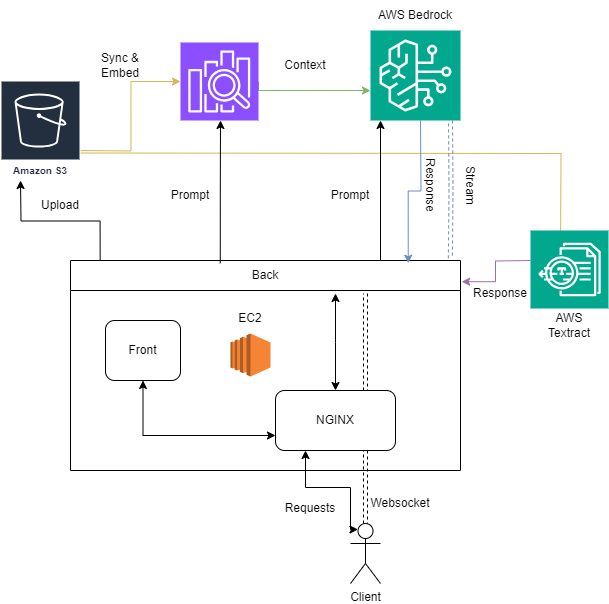

The diagram above was exported from draw.io. Its source (the exported page's mxGraphModel, read from the mxfile embedded in the PNG):
<mxGraphModel dx="1050" dy="522" grid="1" gridSize="10" guides="1" tooltips="1" connect="1" arrows="1" fold="1" page="1" pageScale="1" pageWidth="850" pageHeight="1100" math="0" shadow="0">
  <root>
    <mxCell id="0" />
    <mxCell id="1" parent="0" />
    <mxCell id="a_fASSibOC2FNkvJYGmD-14" value="" style="group;movable=1;resizable=1;rotatable=1;deletable=1;editable=1;locked=0;connectable=1;" vertex="1" connectable="0" parent="1">
      <mxGeometry x="190" y="307" width="390" height="210" as="geometry" />
    </mxCell>
    <mxCell id="a_fASSibOC2FNkvJYGmD-44" style="edgeStyle=orthogonalEdgeStyle;rounded=0;orthogonalLoop=1;jettySize=auto;html=1;exitX=0.5;exitY=1;exitDx=0;exitDy=0;entryX=0;entryY=0.75;entryDx=0;entryDy=0;startArrow=classic;startFill=1;" edge="1" parent="a_fASSibOC2FNkvJYGmD-14" source="a_fASSibOC2FNkvJYGmD-7" target="a_fASSibOC2FNkvJYGmD-8">
      <mxGeometry relative="1" as="geometry" />
    </mxCell>
    <mxCell id="a_fASSibOC2FNkvJYGmD-7" value="Front" style="rounded=1;whiteSpace=wrap;html=1;movable=1;resizable=1;rotatable=1;deletable=1;editable=1;locked=0;connectable=1;" vertex="1" parent="a_fASSibOC2FNkvJYGmD-14">
      <mxGeometry x="35" y="60" width="75" height="60" as="geometry" />
    </mxCell>
    <mxCell id="a_fASSibOC2FNkvJYGmD-46" style="edgeStyle=orthogonalEdgeStyle;rounded=0;orthogonalLoop=1;jettySize=auto;html=1;exitX=0.5;exitY=0;exitDx=0;exitDy=0;startArrow=classic;startFill=1;" edge="1" parent="a_fASSibOC2FNkvJYGmD-14" source="a_fASSibOC2FNkvJYGmD-8">
      <mxGeometry relative="1" as="geometry">
        <mxPoint x="265" y="33" as="targetPoint" />
      </mxGeometry>
    </mxCell>
    <mxCell id="a_fASSibOC2FNkvJYGmD-47" style="edgeStyle=orthogonalEdgeStyle;rounded=0;orthogonalLoop=1;jettySize=auto;html=1;exitX=0.75;exitY=0;exitDx=0;exitDy=0;shape=link;dashed=1;" edge="1" parent="a_fASSibOC2FNkvJYGmD-14" source="a_fASSibOC2FNkvJYGmD-8">
      <mxGeometry relative="1" as="geometry">
        <mxPoint x="295" y="33" as="targetPoint" />
      </mxGeometry>
    </mxCell>
    <mxCell id="a_fASSibOC2FNkvJYGmD-52" style="edgeStyle=orthogonalEdgeStyle;rounded=0;orthogonalLoop=1;jettySize=auto;html=1;exitX=0.75;exitY=1;exitDx=0;exitDy=0;shape=link;dashed=1;" edge="1" parent="a_fASSibOC2FNkvJYGmD-14" source="a_fASSibOC2FNkvJYGmD-8">
      <mxGeometry relative="1" as="geometry">
        <mxPoint x="295" y="263" as="targetPoint" />
      </mxGeometry>
    </mxCell>
    <mxCell id="a_fASSibOC2FNkvJYGmD-8" value="NGINX" style="rounded=1;whiteSpace=wrap;html=1;" vertex="1" parent="a_fASSibOC2FNkvJYGmD-14">
      <mxGeometry x="205" y="130" width="120" height="60" as="geometry" />
    </mxCell>
    <mxCell id="a_fASSibOC2FNkvJYGmD-9" value="Back" style="swimlane;fontStyle=0;childLayout=stackLayout;horizontal=1;startSize=30;horizontalStack=0;resizeParent=1;resizeParentMax=0;resizeLast=0;collapsible=1;marginBottom=0;whiteSpace=wrap;html=1;movable=1;resizable=1;rotatable=1;deletable=1;editable=1;locked=0;connectable=1;" vertex="1" parent="a_fASSibOC2FNkvJYGmD-14">
      <mxGeometry width="390" height="210" as="geometry" />
    </mxCell>
    <mxCell id="a_fASSibOC2FNkvJYGmD-3" style="edgeStyle=orthogonalEdgeStyle;rounded=0;orthogonalLoop=1;jettySize=auto;html=1;exitX=1;exitY=0.5;exitDx=0;exitDy=0;entryX=0;entryY=0.5;entryDx=0;entryDy=0;fillColor=#fff2cc;strokeColor=#d6b656;entryPerimeter=0;" edge="1" parent="1" target="a_fASSibOC2FNkvJYGmD-31">
      <mxGeometry relative="1" as="geometry">
        <mxPoint x="200" y="197" as="sourcePoint" />
        <mxPoint x="280" y="137" as="targetPoint" />
      </mxGeometry>
    </mxCell>
    <mxCell id="a_fASSibOC2FNkvJYGmD-15" style="edgeStyle=orthogonalEdgeStyle;rounded=0;orthogonalLoop=1;jettySize=auto;html=1;entryX=0;entryY=0.5;entryDx=0;entryDy=0;fillColor=#fff2cc;strokeColor=#d6b656;" edge="1" parent="1">
      <mxGeometry relative="1" as="geometry">
        <mxPoint x="200" y="199.5" as="sourcePoint" />
        <mxPoint x="680" y="304.5" as="targetPoint" />
      </mxGeometry>
    </mxCell>
    <mxCell id="a_fASSibOC2FNkvJYGmD-16" style="edgeStyle=orthogonalEdgeStyle;rounded=0;orthogonalLoop=1;jettySize=auto;html=1;fillColor=#d5e8d4;strokeColor=#82b366;entryX=0;entryY=0.667;entryDx=0;entryDy=0;entryPerimeter=0;exitX=1;exitY=0.5;exitDx=0;exitDy=0;exitPerimeter=0;" edge="1" parent="1" source="a_fASSibOC2FNkvJYGmD-31" target="a_fASSibOC2FNkvJYGmD-28">
      <mxGeometry relative="1" as="geometry">
        <mxPoint x="400" y="137" as="sourcePoint" />
        <mxPoint x="480" y="137" as="targetPoint" />
        <Array as="points">
          <mxPoint x="378" y="137" />
        </Array>
      </mxGeometry>
    </mxCell>
    <mxCell id="a_fASSibOC2FNkvJYGmD-17" style="edgeStyle=orthogonalEdgeStyle;rounded=0;orthogonalLoop=1;jettySize=auto;html=1;exitX=0.076;exitY=0.002;exitDx=0;exitDy=0;entryX=0.5;entryY=1;entryDx=0;entryDy=0;exitPerimeter=0;" edge="1" parent="1" source="a_fASSibOC2FNkvJYGmD-9">
      <mxGeometry relative="1" as="geometry">
        <mxPoint x="140" y="227" as="targetPoint" />
      </mxGeometry>
    </mxCell>
    <mxCell id="a_fASSibOC2FNkvJYGmD-18" style="edgeStyle=orthogonalEdgeStyle;rounded=0;orthogonalLoop=1;jettySize=auto;html=1;exitX=0.384;exitY=0.013;exitDx=0;exitDy=0;entryX=0.5;entryY=1;entryDx=0;entryDy=0;exitPerimeter=0;" edge="1" parent="1" source="a_fASSibOC2FNkvJYGmD-9">
      <mxGeometry relative="1" as="geometry">
        <mxPoint x="340" y="167" as="targetPoint" />
      </mxGeometry>
    </mxCell>
    <mxCell id="a_fASSibOC2FNkvJYGmD-22" style="edgeStyle=orthogonalEdgeStyle;rounded=0;orthogonalLoop=1;jettySize=auto;html=1;" edge="1" parent="1">
      <mxGeometry relative="1" as="geometry">
        <mxPoint x="490" y="307" as="sourcePoint" />
        <mxPoint x="500" y="167" as="targetPoint" />
        <Array as="points">
          <mxPoint x="500" y="307" />
        </Array>
      </mxGeometry>
    </mxCell>
    <mxCell id="a_fASSibOC2FNkvJYGmD-24" style="edgeStyle=orthogonalEdgeStyle;rounded=0;orthogonalLoop=1;jettySize=auto;html=1;exitX=0.5;exitY=1;exitDx=0;exitDy=0;entryX=0.866;entryY=0.013;entryDx=0;entryDy=0;entryPerimeter=0;fillColor=#dae8fc;strokeColor=#6c8ebf;" edge="1" parent="1" target="a_fASSibOC2FNkvJYGmD-9">
      <mxGeometry relative="1" as="geometry">
        <mxPoint x="540" y="167" as="sourcePoint" />
      </mxGeometry>
    </mxCell>
    <mxCell id="a_fASSibOC2FNkvJYGmD-25" style="edgeStyle=orthogonalEdgeStyle;rounded=0;orthogonalLoop=1;jettySize=auto;html=1;exitX=0.75;exitY=1;exitDx=0;exitDy=0;entryX=0.974;entryY=-0.01;entryDx=0;entryDy=0;entryPerimeter=0;shape=link;dashed=1;fillColor=#dae8fc;strokeColor=#6c8ebf;" edge="1" parent="1" target="a_fASSibOC2FNkvJYGmD-9">
      <mxGeometry relative="1" as="geometry">
        <mxPoint x="570" y="167" as="sourcePoint" />
      </mxGeometry>
    </mxCell>
    <mxCell id="a_fASSibOC2FNkvJYGmD-26" style="edgeStyle=orthogonalEdgeStyle;rounded=0;orthogonalLoop=1;jettySize=auto;html=1;exitX=0;exitY=1;exitDx=0;exitDy=0;entryX=1.003;entryY=0.101;entryDx=0;entryDy=0;entryPerimeter=0;fillColor=#e1d5e7;strokeColor=#9673a6;" edge="1" parent="1" target="a_fASSibOC2FNkvJYGmD-9">
      <mxGeometry relative="1" as="geometry">
        <mxPoint x="650" y="307" as="sourcePoint" />
      </mxGeometry>
    </mxCell>
    <mxCell id="a_fASSibOC2FNkvJYGmD-53" style="edgeStyle=orthogonalEdgeStyle;rounded=0;orthogonalLoop=1;jettySize=auto;html=1;entryX=0.25;entryY=1;entryDx=0;entryDy=0;startArrow=classic;startFill=1;exitX=0.25;exitY=0.1;exitDx=0;exitDy=0;exitPerimeter=0;" edge="1" parent="1" source="a_fASSibOC2FNkvJYGmD-27" target="a_fASSibOC2FNkvJYGmD-8">
      <mxGeometry relative="1" as="geometry">
        <Array as="points">
          <mxPoint x="470" y="576" />
          <mxPoint x="470" y="534" />
          <mxPoint x="425" y="534" />
        </Array>
      </mxGeometry>
    </mxCell>
    <mxCell id="a_fASSibOC2FNkvJYGmD-27" value="Client" style="shape=umlActor;verticalLabelPosition=bottom;verticalAlign=top;html=1;outlineConnect=0;" vertex="1" parent="1">
      <mxGeometry x="470" y="570" width="30" height="60" as="geometry" />
    </mxCell>
    <mxCell id="a_fASSibOC2FNkvJYGmD-28" value="" style="sketch=0;points=[[0,0,0],[0.25,0,0],[0.5,0,0],[0.75,0,0],[1,0,0],[0,1,0],[0.25,1,0],[0.5,1,0],[0.75,1,0],[1,1,0],[0,0.25,0],[0,0.5,0],[0,0.75,0],[1,0.25,0],[1,0.5,0],[1,0.75,0]];outlineConnect=0;fontColor=#232F3E;fillColor=#01A88D;strokeColor=#ffffff;dashed=0;verticalLabelPosition=bottom;verticalAlign=top;align=center;html=1;fontSize=12;fontStyle=0;aspect=fixed;shape=mxgraph.aws4.resourceIcon;resIcon=mxgraph.aws4.bedrock;" vertex="1" parent="1">
      <mxGeometry x="490" y="77" width="90" height="90" as="geometry" />
    </mxCell>
    <mxCell id="a_fASSibOC2FNkvJYGmD-29" value="Amazon S3" style="sketch=0;outlineConnect=0;fontColor=#232F3E;gradientColor=none;strokeColor=#ffffff;fillColor=#232F3E;dashed=0;verticalLabelPosition=middle;verticalAlign=bottom;align=center;html=1;whiteSpace=wrap;fontSize=10;fontStyle=1;spacing=3;shape=mxgraph.aws4.productIcon;prIcon=mxgraph.aws4.s3;" vertex="1" parent="1">
      <mxGeometry x="120" y="127" width="80" height="100" as="geometry" />
    </mxCell>
    <mxCell id="a_fASSibOC2FNkvJYGmD-30" value="" style="sketch=0;points=[[0,0,0],[0.25,0,0],[0.5,0,0],[0.75,0,0],[1,0,0],[0,1,0],[0.25,1,0],[0.5,1,0],[0.75,1,0],[1,1,0],[0,0.25,0],[0,0.5,0],[0,0.75,0],[1,0.25,0],[1,0.5,0],[1,0.75,0]];outlineConnect=0;fontColor=#232F3E;fillColor=#01A88D;strokeColor=#ffffff;dashed=0;verticalLabelPosition=bottom;verticalAlign=top;align=center;html=1;fontSize=12;fontStyle=0;aspect=fixed;shape=mxgraph.aws4.resourceIcon;resIcon=mxgraph.aws4.textract;" vertex="1" parent="1">
      <mxGeometry x="650" y="277" width="78" height="78" as="geometry" />
    </mxCell>
    <mxCell id="a_fASSibOC2FNkvJYGmD-31" value="" style="sketch=0;points=[[0,0,0],[0.25,0,0],[0.5,0,0],[0.75,0,0],[1,0,0],[0,1,0],[0.25,1,0],[0.5,1,0],[0.75,1,0],[1,1,0],[0,0.25,0],[0,0.5,0],[0,0.75,0],[1,0.25,0],[1,0.5,0],[1,0.75,0]];outlineConnect=0;fontColor=#232F3E;fillColor=#8C4FFF;strokeColor=#ffffff;dashed=0;verticalLabelPosition=bottom;verticalAlign=top;align=center;html=1;fontSize=12;fontStyle=0;aspect=fixed;shape=mxgraph.aws4.resourceIcon;resIcon=mxgraph.aws4.elasticsearch_service;" vertex="1" parent="1">
      <mxGeometry x="300" y="89" width="78" height="78" as="geometry" />
    </mxCell>
    <mxCell id="a_fASSibOC2FNkvJYGmD-32" value="Upload" style="text;strokeColor=none;align=center;fillColor=none;html=1;verticalAlign=middle;whiteSpace=wrap;rounded=0;" vertex="1" parent="1">
      <mxGeometry x="150" y="237" width="60" height="30" as="geometry" />
    </mxCell>
    <mxCell id="a_fASSibOC2FNkvJYGmD-33" value="Sync &amp;amp; Embed" style="text;strokeColor=none;align=center;fillColor=none;html=1;verticalAlign=middle;whiteSpace=wrap;rounded=0;" vertex="1" parent="1">
      <mxGeometry x="210" y="97" width="60" height="30" as="geometry" />
    </mxCell>
    <mxCell id="a_fASSibOC2FNkvJYGmD-34" value="Context" style="text;strokeColor=none;align=center;fillColor=none;html=1;verticalAlign=middle;whiteSpace=wrap;rounded=0;" vertex="1" parent="1">
      <mxGeometry x="395" y="97" width="60" height="30" as="geometry" />
    </mxCell>
    <mxCell id="a_fASSibOC2FNkvJYGmD-35" value="Prompt" style="text;strokeColor=none;align=center;fillColor=none;html=1;verticalAlign=middle;whiteSpace=wrap;rounded=0;" vertex="1" parent="1">
      <mxGeometry x="280" y="227" width="60" height="30" as="geometry" />
    </mxCell>
    <mxCell id="a_fASSibOC2FNkvJYGmD-36" value="Prompt" style="text;strokeColor=none;align=center;fillColor=none;html=1;verticalAlign=middle;whiteSpace=wrap;rounded=0;" vertex="1" parent="1">
      <mxGeometry x="440" y="227" width="60" height="30" as="geometry" />
    </mxCell>
    <mxCell id="a_fASSibOC2FNkvJYGmD-37" value="Response" style="text;strokeColor=none;align=center;fillColor=none;html=1;verticalAlign=middle;whiteSpace=wrap;rounded=0;rotation=90;" vertex="1" parent="1">
      <mxGeometry x="520" y="217" width="60" height="30" as="geometry" />
    </mxCell>
    <mxCell id="a_fASSibOC2FNkvJYGmD-38" value="Stream" style="text;strokeColor=none;align=center;fillColor=none;html=1;verticalAlign=middle;whiteSpace=wrap;rounded=0;rotation=90;" vertex="1" parent="1">
      <mxGeometry x="560" y="217" width="60" height="30" as="geometry" />
    </mxCell>
    <mxCell id="a_fASSibOC2FNkvJYGmD-39" value="Response" style="text;strokeColor=none;align=center;fillColor=none;html=1;verticalAlign=middle;whiteSpace=wrap;rounded=0;" vertex="1" parent="1">
      <mxGeometry x="590" y="325" width="60" height="30" as="geometry" />
    </mxCell>
    <mxCell id="a_fASSibOC2FNkvJYGmD-40" value="AWS&lt;div&gt;Textract&lt;/div&gt;" style="text;strokeColor=none;align=center;fillColor=none;html=1;verticalAlign=middle;whiteSpace=wrap;rounded=0;" vertex="1" parent="1">
      <mxGeometry x="659" y="357" width="60" height="30" as="geometry" />
    </mxCell>
    <mxCell id="a_fASSibOC2FNkvJYGmD-41" value="AWS Bedrock" style="text;strokeColor=none;align=center;fillColor=none;html=1;verticalAlign=middle;whiteSpace=wrap;rounded=0;" vertex="1" parent="1">
      <mxGeometry x="480" y="47" width="110" height="30" as="geometry" />
    </mxCell>
    <mxCell id="a_fASSibOC2FNkvJYGmD-48" value="" style="outlineConnect=0;dashed=0;verticalLabelPosition=bottom;verticalAlign=top;align=center;html=1;shape=mxgraph.aws3.ec2;fillColor=#F58534;gradientColor=none;" vertex="1" parent="1">
      <mxGeometry x="350" y="380" width="40" height="43" as="geometry" />
    </mxCell>
    <mxCell id="a_fASSibOC2FNkvJYGmD-50" value="EC2" style="text;strokeColor=none;align=center;fillColor=none;html=1;verticalAlign=middle;whiteSpace=wrap;rounded=0;" vertex="1" parent="1">
      <mxGeometry x="340" y="350" width="60" height="30" as="geometry" />
    </mxCell>
    <mxCell id="a_fASSibOC2FNkvJYGmD-54" value="Websocket" style="text;strokeColor=none;align=center;fillColor=none;html=1;verticalAlign=middle;whiteSpace=wrap;rounded=0;" vertex="1" parent="1">
      <mxGeometry x="490" y="535" width="60" height="30" as="geometry" />
    </mxCell>
    <mxCell id="a_fASSibOC2FNkvJYGmD-55" value="Requests" style="text;strokeColor=none;align=center;fillColor=none;html=1;verticalAlign=middle;whiteSpace=wrap;rounded=0;" vertex="1" parent="1">
      <mxGeometry x="400" y="540" width="60" height="30" as="geometry" />
    </mxCell>
  </root>
</mxGraphModel>